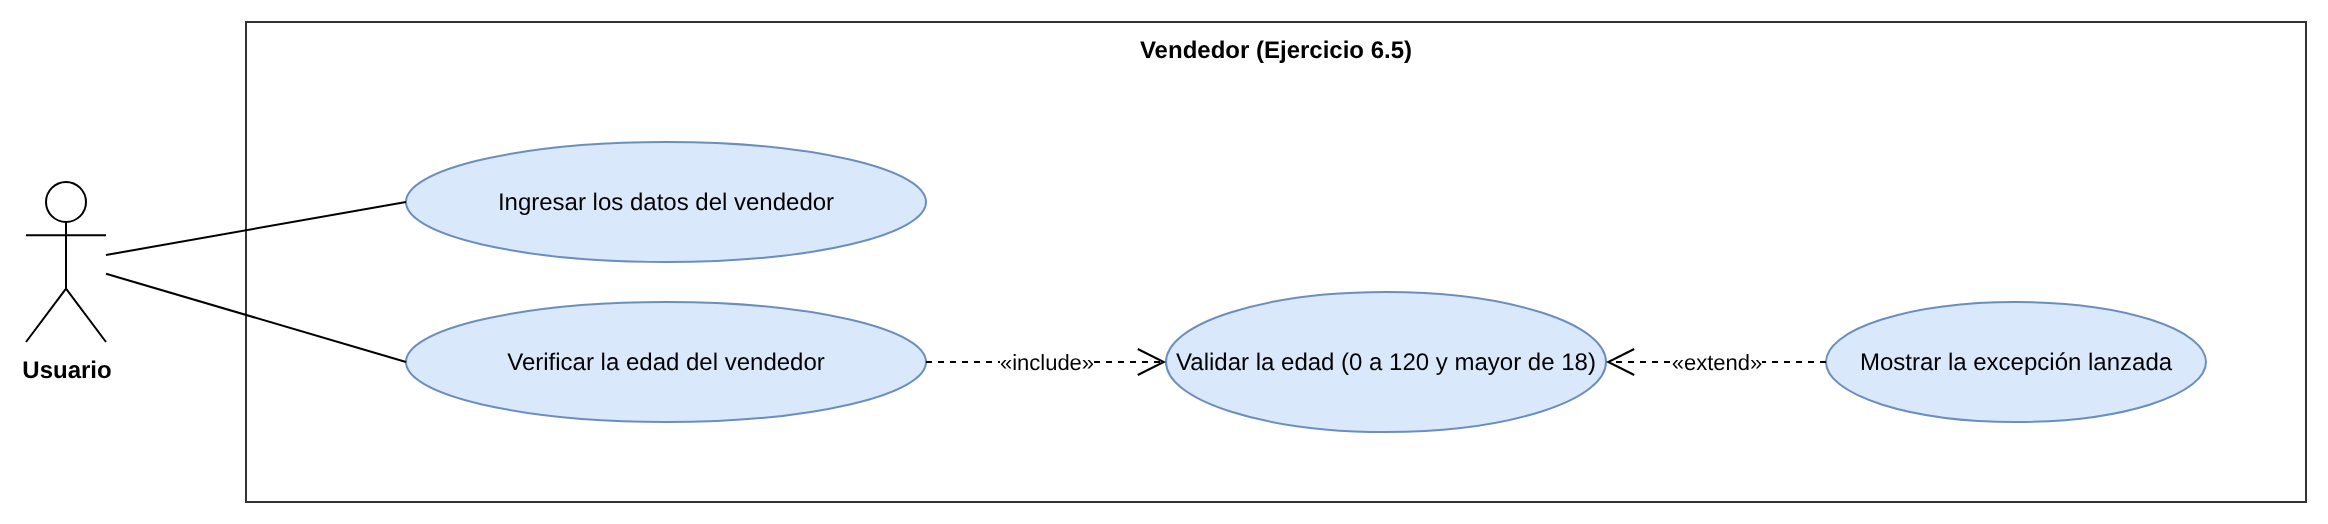

The diagram above was exported from draw.io. Its source (the exported page's mxGraphModel, read from the mxfile embedded in the PNG):
<mxGraphModel dx="1200" dy="800" grid="1" gridSize="10" guides="1" tooltips="1" connect="1" arrows="1" fold="1" page="1" pageScale="1" pageWidth="1169" pageHeight="1654" math="0" shadow="0">
  <root>
    <mxCell id="0" />
    <mxCell id="1" parent="0" />
    <mxCell id="c3" value="Vendedor (Ejercicio 6.5)" style="rounded=0;whiteSpace=wrap;html=1;fillColor=none;verticalAlign=top;fontStyle=1;strokeColor=#333333;" vertex="1" parent="1">
      <mxGeometry x="140" y="20" width="1030" height="240" as="geometry" />
    </mxCell>
    <mxCell id="c4" value="Usuario" style="shape=umlActor;verticalLabelPosition=bottom;verticalAlign=top;html=1;outlineConnect=0;fontStyle=1;" vertex="1" parent="1">
      <mxGeometry x="30" y="100" width="40" height="80" as="geometry" />
    </mxCell>
    <mxCell id="c5" value="Ingresar los datos del vendedor" style="ellipse;whiteSpace=wrap;html=1;fillColor=#dae8fc;strokeColor=#6c8ebf;" vertex="1" parent="1">
      <mxGeometry x="220" y="80" width="260" height="60" as="geometry" />
    </mxCell>
    <mxCell id="c6" value="" style="endArrow=none;html=1;rounded=0;entryX=0;entryY=0.5;entryDx=0;entryDy=0;" edge="1" parent="1" source="c4" target="c5">
      <mxGeometry relative="1" as="geometry" />
    </mxCell>
    <mxCell id="c7" value="Verificar la edad del vendedor" style="ellipse;whiteSpace=wrap;html=1;fillColor=#dae8fc;strokeColor=#6c8ebf;" vertex="1" parent="1">
      <mxGeometry x="220" y="160" width="260" height="60" as="geometry" />
    </mxCell>
    <mxCell id="c8" value="" style="endArrow=none;html=1;rounded=0;entryX=0;entryY=0.5;entryDx=0;entryDy=0;" edge="1" parent="1" source="c4" target="c7">
      <mxGeometry relative="1" as="geometry" />
    </mxCell>
    <mxCell id="c9" value="Validar la edad (0 a 120 y mayor de 18)" style="ellipse;whiteSpace=wrap;html=1;fillColor=#dae8fc;strokeColor=#6c8ebf;" vertex="1" parent="1">
      <mxGeometry x="600" y="155" width="220" height="70" as="geometry" />
    </mxCell>
    <mxCell id="c10" value="«include»" style="endArrow=open;endSize=12;dashed=1;html=1;rounded=0;exitX=1;exitY=0.5;exitDx=0;exitDy=0;entryX=0;entryY=0.5;entryDx=0;entryDy=0;" edge="1" parent="1" source="c7" target="c9">
      <mxGeometry relative="1" as="geometry" />
    </mxCell>
    <mxCell id="c11" value="Mostrar la excepción lanzada" style="ellipse;whiteSpace=wrap;html=1;fillColor=#dae8fc;strokeColor=#6c8ebf;" vertex="1" parent="1">
      <mxGeometry x="930" y="160" width="190" height="60" as="geometry" />
    </mxCell>
    <mxCell id="c12" value="«extend»" style="endArrow=open;endSize=12;dashed=1;html=1;rounded=0;exitX=0;exitY=0.5;exitDx=0;exitDy=0;entryX=1;entryY=0.5;entryDx=0;entryDy=0;" edge="1" parent="1" source="c11" target="c9">
      <mxGeometry relative="1" as="geometry" />
    </mxCell>
  </root>
</mxGraphModel>